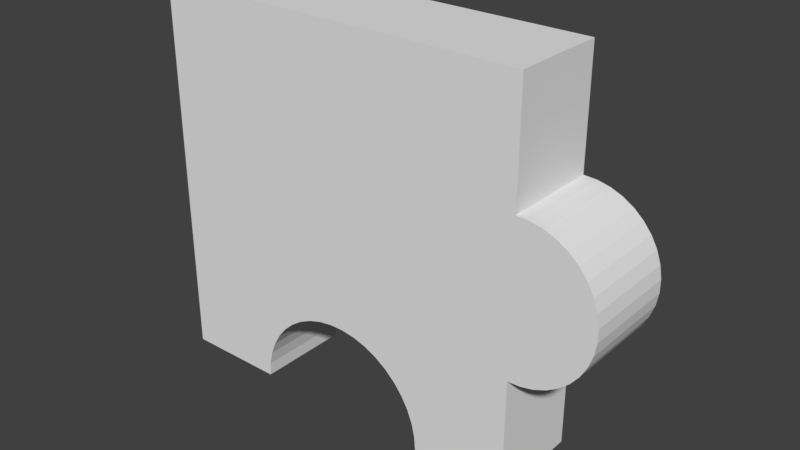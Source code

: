 # Source: 7.blend  (saved by Blender 2.79.0; exported with 4.5.12 LTS)
import bpy
from mathutils import Matrix  # noqa: F401  (used for matrix-valued properties, if any)

bpy.ops.wm.read_factory_settings(use_empty=True)
scene = bpy.context.scene
scene.name = 'Scene'

# ---- collections
col_collection_1 = bpy.data.collections.new('Collection 1'); scene.collection.children.link(col_collection_1)

# ---- world
world_world = bpy.data.worlds.new('World'); scene.world = world_world
world_world.color = (0.05088, 0.05088, 0.05088)
world_world.use_sun_shadow = False
world_world.sun_shadow_jitter_overblur = 0.0
world_world.cycles.sampling_method = 'MANUAL'

# ---- meshes
me_6_039 = bpy.data.meshes.new('6.039')
me_6_039.from_pydata([(-0.5373, 0.125, 0.4618), (-0.5373, 0.125, -0.5382), (-0.5373, -0.125, 0.4618), (-0.5373, -0.125, -0.5382), (0.4627, 0.125, 0.4618), (0.4627, -0.125, 0.4618), (0.4627, 0.125, 0.1625), (0.4627, -0.125, 0.1625), (0.4958, -0.125, 0.161), (0.4958, 0.125, 0.161), (0.5283, -0.125, 0.1539), (0.5283, 0.125, 0.1539), (0.559, -0.125, 0.1414), (0.559, 0.125, 0.1414), (0.5873, -0.125, 0.1239), (0.5873, 0.125, 0.1239), (0.6121, -0.125, 0.1019), (0.6121, 0.125, 0.1019), (0.6329, -0.125, 0.07607), (0.6329, 0.125, 0.07607), (0.6491, -0.125, 0.04707), (0.6491, 0.125, 0.04707), (0.6601, -0.125, 0.01575), (0.6601, 0.125, 0.01575), (0.6657, -0.125, -0.01697), (0.6657, 0.125, -0.01697), (0.6657, -0.125, -0.05017), (0.6657, 0.125, -0.05017), (0.6601, -0.125, -0.0829), (0.6601, 0.125, -0.0829), (0.6491, -0.125, -0.1142), (0.6491, 0.125, -0.1142), (0.6329, -0.125, -0.1432), (0.6329, 0.125, -0.1432), (0.6121, -0.125, -0.1691), (0.6121, 0.125, -0.1691), (0.5873, -0.125, -0.1911), (0.5873, 0.125, -0.1911), (0.559, -0.125, -0.2085), (0.559, 0.125, -0.2085), (0.5283, -0.125, -0.221), (0.5283, 0.125, -0.221), (0.4958, -0.125, -0.2281), (0.4958, 0.125, -0.2281), (0.4627, -0.125, -0.2296), (0.4627, 0.125, -0.2296), (0.4627, 0.125, -0.5382), (0.4627, -0.125, -0.5382), (0.2146, 0.125, -0.5382), (0.2146, -0.125, -0.5382), (0.2119, 0.125, -0.5019), (0.2119, -0.125, -0.5019), (0.2038, 0.125, -0.4665), (0.2038, -0.125, -0.4665), (0.1905, 0.125, -0.4326), (0.1905, -0.125, -0.4326), (0.1723, 0.125, -0.4011), (0.1723, -0.125, -0.4011), (0.1496, 0.125, -0.3727), (0.1496, -0.125, -0.3727), (0.123, 0.125, -0.348), (0.123, -0.125, -0.348), (0.09293, 0.125, -0.3275), (0.09293, -0.125, -0.3275), (0.06016, 0.125, -0.3117), (0.06016, -0.125, -0.3117), (0.02541, 0.125, -0.301), (0.02541, -0.125, -0.301), (-0.01055, 0.125, -0.2956), (-0.01055, -0.125, -0.2956), (-0.04691, 0.125, -0.2956), (-0.04691, -0.125, -0.2956), (-0.08287, 0.125, -0.301), (-0.08287, -0.125, -0.301), (-0.1176, 0.125, -0.3117), (-0.1176, -0.125, -0.3117), (-0.1504, 0.125, -0.3275), (-0.1504, -0.125, -0.3275), (-0.1804, 0.125, -0.348), (-0.1804, -0.125, -0.348), (-0.2071, 0.125, -0.3727), (-0.2071, -0.125, -0.3727), (-0.2298, 0.125, -0.4011), (-0.2298, -0.125, -0.4011), (-0.2479, 0.125, -0.4326), (-0.2479, -0.125, -0.4326), (-0.2612, 0.125, -0.4665), (-0.2612, -0.125, -0.4665), (-0.2693, 0.125, -0.5019), (-0.2693, -0.125, -0.5019), (-0.272, 0.125, -0.5382), (-0.272, -0.125, -0.5382)], [], [(4, 5, 7, 6), (28, 29, 27, 26), (57, 59, 58, 56), (75, 77, 76, 74), (53, 55, 54, 52), (90, 91, 3, 1), (44, 45, 43, 42), (18, 19, 17, 16), (63, 65, 64, 62), (65, 67, 66, 64), (61, 63, 62, 60), (24, 25, 23, 22), (14, 15, 13, 12), (83, 85, 84, 82), (12, 13, 11, 10), (10, 11, 9, 8), (85, 87, 86, 84), (16, 17, 15, 14), (67, 69, 68, 66), (87, 89, 88, 86), (32, 33, 31, 30), (22, 23, 21, 20), (59, 61, 60, 58), (40, 41, 39, 38), (89, 91, 90, 88), (83, 81, 79, 77, 75, 73, 71, 69, 67, 65, 63, 61, 59, 57, 55, 53, 51, 49, 47, 44, 42, 40, 38, 36, 34, 32, 30, 28, 26, 24, 22, 20, 18, 16, 14, 12, 10, 8, 7, 5, 2, 3, 91, 89, 87, 85), (49, 51, 50, 48), (51, 53, 52, 50), (71, 73, 72, 70), (38, 39, 37, 36), (34, 35, 33, 32), (30, 31, 29, 28), (69, 71, 70, 68), (36, 37, 35, 34), (0, 2, 5, 4), (79, 81, 80, 78), (55, 57, 56, 54), (42, 43, 41, 40), (20, 21, 19, 18), (1, 3, 2, 0), (31, 33, 35, 37, 39, 41, 43, 45, 46, 48, 50, 52, 54, 56, 58, 60, 62, 64, 66, 68, 70, 72, 74, 76, 78, 80, 82, 84, 86, 88, 90, 1, 0, 4, 6, 9, 11, 13, 15, 17, 19, 21, 23, 25, 27, 29), (26, 27, 25, 24), (46, 47, 49, 48), (81, 83, 82, 80), (73, 75, 74, 72), (45, 44, 47, 46), (77, 79, 78, 76), (8, 9, 6, 7)])
_uv = me_6_039.uv_layers.new(name='UVMap')
_uv.uv.foreach_set('vector', [0.625, 0.01, 0.5, 0.01, 0.5, -0.1397, 0.625, -0.1397, 0.5, 0.7376, 0.625, 0.7376, 0.625, 0.754, 0.5, 0.754, 0.5, 0.5785, 0.5, 0.5927, 0.625, 0.5927, 0.625, 0.5785, 0.7099, 0.5, 0.6935, 0.5, 0.6935, 0.625, 0.7099, 0.625, 0.5, 0.5459, 0.5, 0.5628, 0.625, 0.5628, 0.625, 0.5459, 0.6327, 0.625, 0.6327, 0.5, 0.5, 0.5, 0.5, 0.625, 0.0, 0.5, 0.0, 0.625, 0.01658, 0.625, 0.01658, 0.5, 0.5, 0.8171, 0.625, 0.8171, 0.625, 0.8301, 0.5, 0.8301, 0.8151, 0.5, 0.7988, 0.5, 0.7988, 0.625, 0.8151, 0.625, 0.7988, 0.5, 0.7814, 0.5, 0.7814, 0.625, 0.7988, 0.625, 0.8302, 0.5, 0.8151, 0.5, 0.8151, 0.625, 0.8302, 0.625, 0.5, 0.7706, 0.625, 0.7706, 0.625, 0.787, 0.5, 0.787, 0.0623, 0.5, 0.0623, 0.625, 0.04818, 0.625, 0.04818, 0.5, 0.5, 0.5785, 0.5, 0.5628, 0.625, 0.5628, 0.625, 0.5785, 0.04818, 0.5, 0.04818, 0.625, 0.0328, 0.625, 0.0328, 0.5, 0.0328, 0.5, 0.0328, 0.625, 0.01658, 0.625, 0.01658, 0.5, 0.5, 0.5628, 0.5, 0.5459, 0.625, 0.5459, 0.625, 0.5628, 0.07474, 0.5, 0.07474, 0.625, 0.0623, 0.625, 0.0623, 0.5, 0.7814, 0.5, 0.7634, 0.5, 0.7634, 0.625, 0.7814, 0.625, 0.5, 0.5459, 0.5, 0.5281, 0.625, 0.5281, 0.625, 0.5459, 0.5, 0.7075, 0.625, 0.7075, 0.625, 0.722, 0.5, 0.722, 0.5, 0.787, 0.625, 0.787, 0.625, 0.8026, 0.5, 0.8026, 0.8435, 0.5, 0.8302, 0.5, 0.8302, 0.625, 0.8435, 0.625, 0.0328, 0.5, 0.0328, 0.625, 0.04818, 0.625, 0.04818, 0.5, 0.5, 0.5281, 0.5, 0.51, 0.625, 0.51, 0.625, 0.5281, 0.6538, 0.5785, 0.6651, 0.5927, 0.6785, 0.6051, 0.6935, 0.6154, 0.7099, 0.6232, 0.7272, 0.6286, 0.7452, 0.6313, 0.7634, 0.6313, 0.7814, 0.6286, 0.7988, 0.6232, 0.8151, 0.6154, 0.8302, 0.6051, 0.8435, 0.5927, 0.8548, 0.5785, 0.8639, 0.5628, 0.8706, 0.5459, 0.8746, 0.5281, 0.876, 0.51, 1.0, 0.51, 1.0, 0.6643, 1.017, 0.665, 1.033, 0.6686, 1.048, 0.6748, 1.062, 0.6836, 1.075, 0.6946, 1.085, 0.7075, 1.093, 0.722, 1.099, 0.7376, 1.102, 0.754, 1.102, 0.7706, 1.099, 0.787, 1.093, 0.8026, 1.085, 0.8171, 1.075, 0.8301, 1.062, 0.8411, 1.048, 0.8498, 1.033, 0.856, 1.017, 0.8596, 1.0, 0.8603, 1.0, 1.01, 0.5, 1.01, 0.5, 0.51, 0.6327, 0.51, 0.634, 0.5281, 0.6381, 0.5459, 0.6447, 0.5628, 0.5, 0.51, 0.5, 0.5281, 0.625, 0.5281, 0.625, 0.51, 0.5, 0.5281, 0.5, 0.5459, 0.625, 0.5459, 0.625, 0.5281, 0.7452, 0.5, 0.7272, 0.5, 0.7272, 0.625, 0.7452, 0.625, 0.04818, 0.5, 0.04818, 0.625, 0.0623, 0.625, 0.0623, 0.5, 0.5, 0.6946, 0.625, 0.6946, 0.625, 0.7075, 0.5, 0.7075, 0.5, 0.722, 0.625, 0.722, 0.625, 0.7376, 0.5, 0.7376, 0.7634, 0.5, 0.7452, 0.5, 0.7452, 0.625, 0.7634, 0.625, 0.0623, 0.5, 0.0623, 0.625, 0.07474, 0.625, 0.07474, 0.5, 0.5, 0.625, 0.5, 0.5, 1.0, 0.5, 1.0, 0.625, 0.6785, 0.5, 0.6651, 0.5, 0.6651, 0.625, 0.6785, 0.625, 0.5, 0.5628, 0.5, 0.5785, 0.625, 0.5785, 0.625, 0.5628, 0.01658, 0.5, 0.01658, 0.625, 0.0328, 0.625, 0.0328, 0.5, 0.5, 0.8026, 0.625, 0.8026, 0.625, 0.8171, 0.5, 0.8171, 0.625, 0.51, 0.5, 0.51, 0.5, 1.01, 0.625, 1.01, 0.4132, 0.2035, 0.4078, 0.2128, 0.4008, 0.2209, 0.3924, 0.2278, 0.3829, 0.2333, 0.3726, 0.2371, 0.3616, 0.2391, 0.3504, 0.2393, 0.3506, 0.3393, 0.2661, 0.338, 0.2651, 0.3262, 0.2623, 0.3146, 0.2577, 0.3035, 0.2514, 0.2931, 0.2435, 0.2837, 0.2343, 0.2754, 0.2239, 0.2685, 0.2125, 0.2631, 0.2004, 0.2593, 0.1879, 0.2573, 0.1753, 0.257, 0.1627, 0.2586, 0.1506, 0.2618, 0.1391, 0.2668, 0.1286, 0.2733, 0.1193, 0.2813, 0.1114, 0.2906, 0.1051, 0.3008, 0.1004, 0.3119, 0.09765, 0.3236, 0.09677, 0.3356, 0.002471, 0.3342, 0.0, 0.0, 0.3498, 0.01443, 0.35, 0.112, 0.3613, 0.1128, 0.3723, 0.1155, 0.3827, 0.1199, 0.3922, 0.1259, 0.4006, 0.1333, 0.4076, 0.1419, 0.4131, 0.1514, 0.4168, 0.1616, 0.4187, 0.1723, 0.4187, 0.183, 0.4169, 0.1935, 0.5, 0.754, 0.625, 0.754, 0.625, 0.7706, 0.5, 0.7706, 0.0, 0.625, 0.0, 0.5, -0.124, 0.5, -0.124, 0.625, 0.5, 0.5927, 0.5, 0.5785, 0.625, 0.5785, 0.625, 0.5927, 0.7272, 0.5, 0.7099, 0.5, 0.7099, 0.625, 0.7272, 0.625, 0.625, 0.6643, 0.5, 0.6643, 0.5, 0.51, 0.625, 0.51, 0.6935, 0.5, 0.6785, 0.5, 0.6785, 0.625, 0.6935, 0.625, 0.01658, 0.5, 0.01658, 0.625, 0.0, 0.625, 0.0, 0.5])
me_6_039.use_remesh_preserve_volume = False
me_6_039.use_remesh_preserve_attributes = False
me_6_039.use_mirror_vertex_groups = False
me_6_039.update()

# ---- objects
ob_7 = bpy.data.objects.new('7', me_6_039)

# ---- transforms, parenting, visibility, modifiers, constraints
ob_7.location = (0.5373, 0.125, 2.558)
ob_7.lineart.crease_threshold = 0.0

# ---- collection membership
col_collection_1.objects.link(ob_7)

# ---- scene / render settings (as saved in the file)
scene.frame_start = 1; scene.frame_end = 250; scene.frame_set(250)
scene.render.engine = 'BLENDER_EEVEE_NEXT'
scene.render.resolution_percentage = 50
scene.render.dither_intensity = 0.0
scene.cycles.use_denoising = False
scene.cycles.samples = 128
scene.cycles.sampling_pattern = 'TABULATED_SOBOL'
scene.cycles.use_adaptive_sampling = False
scene.cycles.use_light_tree = False
scene.cycles.blur_glossy = 0.0
scene.cycles.sample_clamp_indirect = 0.0
scene.view_settings.view_transform = 'Standard'
bpy.context.view_layer.update()

# ---- added for rendering (the .blend has no active camera and no usable light): camera, sun
cam_auto = bpy.data.cameras.new('AutoCamera')
cam_auto.lens = 50.0
cam_auto.sensor_width = 36.0
cam_auto.clip_end = 1000.0
ob_auto_camera = bpy.data.objects.new('AutoCamera', cam_auto)
scene.collection.objects.link(ob_auto_camera)
ob_auto_camera.location = (2.06734, -1.63396, 3.69264)
ob_auto_camera.rotation_euler = (1.09748, -7.21219e-08, 0.694738)
scene.camera = ob_auto_camera
light_auto_sun = bpy.data.lights.new('AutoSun', 'SUN')
light_auto_sun.energy = 3.0
light_auto_sun.angle = 0.0523599
ob_auto_sun = bpy.data.objects.new('AutoSun', light_auto_sun)
scene.collection.objects.link(ob_auto_sun)
ob_auto_sun.rotation_euler = (0.872665, 0.174533, 0.523599)
bpy.context.view_layer.update()
